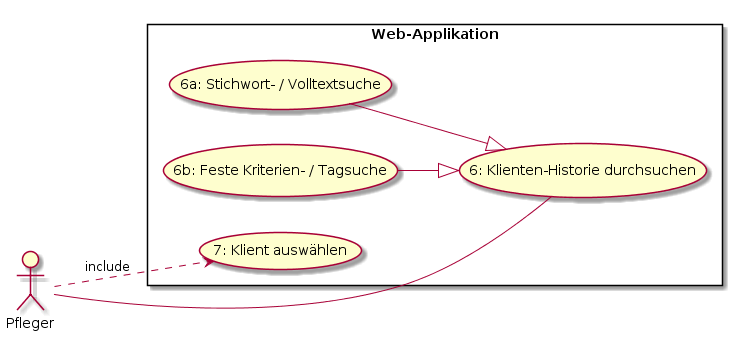

The diagram above was rendered by PlantUML. Its source (embedded in the PNG):
@startuml
left to right direction
skinparam packageStyle rectangle
actor Pfleger
rectangle Web-Applikation {
 Pfleger - (6: Klienten-Historie durchsuchen)
 (6a: Stichwort- / Volltextsuche) --|> (6: Klienten-Historie durchsuchen)
 (6b: Feste Kriterien- / Tagsuche) --|> (6: Klienten-Historie durchsuchen)
 Pfleger .-> (7: Klient auswählen) : include
}
@enduml